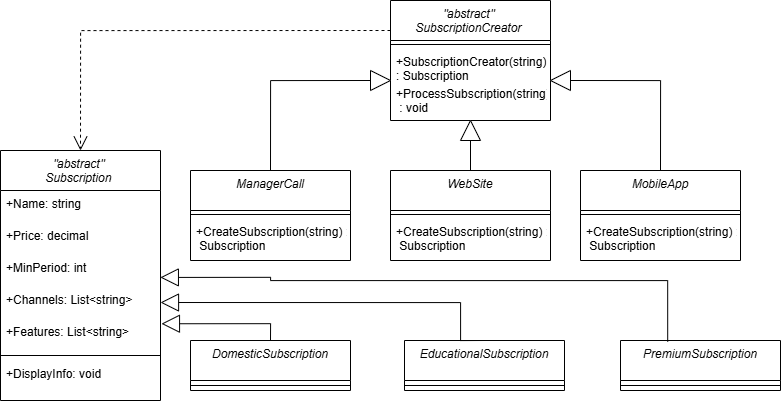

The diagram above was exported from draw.io. Its source (the exported page's mxGraphModel, read from the mxfile embedded in the PNG):
<mxGraphModel dx="2105" dy="1505" grid="1" gridSize="10" guides="1" tooltips="1" connect="1" arrows="1" fold="1" page="1" pageScale="1" pageWidth="827" pageHeight="1169" math="0" shadow="0">
  <root>
    <mxCell id="WIyWlLk6GJQsqaUBKTNV-0" />
    <mxCell id="WIyWlLk6GJQsqaUBKTNV-1" parent="WIyWlLk6GJQsqaUBKTNV-0" />
    <mxCell id="zkfFHV4jXpPFQw0GAbJ--0" value="&quot;abstract&quot; &#10;SubscriptionCreator " style="swimlane;fontStyle=2;align=center;verticalAlign=top;childLayout=stackLayout;horizontal=1;startSize=40;horizontalStack=0;resizeParent=1;resizeLast=0;collapsible=1;marginBottom=0;rounded=0;shadow=0;strokeWidth=1;" parent="WIyWlLk6GJQsqaUBKTNV-1" vertex="1">
      <mxGeometry x="320" y="30" width="160" height="120" as="geometry">
        <mxRectangle x="230" y="140" width="160" height="26" as="alternateBounds" />
      </mxGeometry>
    </mxCell>
    <mxCell id="zkfFHV4jXpPFQw0GAbJ--4" value="" style="line;html=1;strokeWidth=1;align=left;verticalAlign=middle;spacingTop=-1;spacingLeft=3;spacingRight=3;rotatable=0;labelPosition=right;points=[];portConstraint=eastwest;" parent="zkfFHV4jXpPFQw0GAbJ--0" vertex="1">
      <mxGeometry y="40" width="160" height="8" as="geometry" />
    </mxCell>
    <mxCell id="zkfFHV4jXpPFQw0GAbJ--5" value="+SubscriptionCreator(string) &#10;: Subscription" style="text;align=left;verticalAlign=top;spacingLeft=4;spacingRight=4;overflow=hidden;rotatable=0;points=[[0,0.5],[1,0.5]];portConstraint=eastwest;" parent="zkfFHV4jXpPFQw0GAbJ--0" vertex="1">
      <mxGeometry y="48" width="160" height="32" as="geometry" />
    </mxCell>
    <mxCell id="2hdSiwzL99WFhaykc5zZ-1" value="+ProcessSubscription(string)&#10; : void " style="text;align=left;verticalAlign=top;spacingLeft=4;spacingRight=4;overflow=hidden;rotatable=0;points=[[0,0.5],[1,0.5]];portConstraint=eastwest;" vertex="1" parent="zkfFHV4jXpPFQw0GAbJ--0">
      <mxGeometry y="80" width="160" height="32" as="geometry" />
    </mxCell>
    <mxCell id="2hdSiwzL99WFhaykc5zZ-2" value="WebSite" style="swimlane;fontStyle=2;align=center;verticalAlign=top;childLayout=stackLayout;horizontal=1;startSize=40;horizontalStack=0;resizeParent=1;resizeLast=0;collapsible=1;marginBottom=0;rounded=0;shadow=0;strokeWidth=1;" vertex="1" parent="WIyWlLk6GJQsqaUBKTNV-1">
      <mxGeometry x="320" y="200" width="160" height="90" as="geometry">
        <mxRectangle x="230" y="140" width="160" height="26" as="alternateBounds" />
      </mxGeometry>
    </mxCell>
    <mxCell id="2hdSiwzL99WFhaykc5zZ-3" value="" style="line;html=1;strokeWidth=1;align=left;verticalAlign=middle;spacingTop=-1;spacingLeft=3;spacingRight=3;rotatable=0;labelPosition=right;points=[];portConstraint=eastwest;" vertex="1" parent="2hdSiwzL99WFhaykc5zZ-2">
      <mxGeometry y="40" width="160" height="8" as="geometry" />
    </mxCell>
    <mxCell id="2hdSiwzL99WFhaykc5zZ-4" value="+CreateSubscription(string) :&#10; Subscription" style="text;align=left;verticalAlign=top;spacingLeft=4;spacingRight=4;overflow=hidden;rotatable=0;points=[[0,0.5],[1,0.5]];portConstraint=eastwest;" vertex="1" parent="2hdSiwzL99WFhaykc5zZ-2">
      <mxGeometry y="48" width="160" height="32" as="geometry" />
    </mxCell>
    <mxCell id="2hdSiwzL99WFhaykc5zZ-7" value="MobileApp" style="swimlane;fontStyle=2;align=center;verticalAlign=top;childLayout=stackLayout;horizontal=1;startSize=40;horizontalStack=0;resizeParent=1;resizeLast=0;collapsible=1;marginBottom=0;rounded=0;shadow=0;strokeWidth=1;" vertex="1" parent="WIyWlLk6GJQsqaUBKTNV-1">
      <mxGeometry x="510" y="200" width="160" height="90" as="geometry">
        <mxRectangle x="230" y="140" width="160" height="26" as="alternateBounds" />
      </mxGeometry>
    </mxCell>
    <mxCell id="2hdSiwzL99WFhaykc5zZ-8" value="" style="line;html=1;strokeWidth=1;align=left;verticalAlign=middle;spacingTop=-1;spacingLeft=3;spacingRight=3;rotatable=0;labelPosition=right;points=[];portConstraint=eastwest;" vertex="1" parent="2hdSiwzL99WFhaykc5zZ-7">
      <mxGeometry y="40" width="160" height="8" as="geometry" />
    </mxCell>
    <mxCell id="2hdSiwzL99WFhaykc5zZ-9" value="+CreateSubscription(string) :&#10; Subscription" style="text;align=left;verticalAlign=top;spacingLeft=4;spacingRight=4;overflow=hidden;rotatable=0;points=[[0,0.5],[1,0.5]];portConstraint=eastwest;" vertex="1" parent="2hdSiwzL99WFhaykc5zZ-7">
      <mxGeometry y="48" width="160" height="32" as="geometry" />
    </mxCell>
    <mxCell id="2hdSiwzL99WFhaykc5zZ-10" value="ManagerCall" style="swimlane;fontStyle=2;align=center;verticalAlign=top;childLayout=stackLayout;horizontal=1;startSize=40;horizontalStack=0;resizeParent=1;resizeLast=0;collapsible=1;marginBottom=0;rounded=0;shadow=0;strokeWidth=1;" vertex="1" parent="WIyWlLk6GJQsqaUBKTNV-1">
      <mxGeometry x="120" y="200" width="160" height="90" as="geometry">
        <mxRectangle x="230" y="140" width="160" height="26" as="alternateBounds" />
      </mxGeometry>
    </mxCell>
    <mxCell id="2hdSiwzL99WFhaykc5zZ-11" value="" style="line;html=1;strokeWidth=1;align=left;verticalAlign=middle;spacingTop=-1;spacingLeft=3;spacingRight=3;rotatable=0;labelPosition=right;points=[];portConstraint=eastwest;" vertex="1" parent="2hdSiwzL99WFhaykc5zZ-10">
      <mxGeometry y="40" width="160" height="8" as="geometry" />
    </mxCell>
    <mxCell id="2hdSiwzL99WFhaykc5zZ-12" value="+CreateSubscription(string) :&#10; Subscription" style="text;align=left;verticalAlign=top;spacingLeft=4;spacingRight=4;overflow=hidden;rotatable=0;points=[[0,0.5],[1,0.5]];portConstraint=eastwest;" vertex="1" parent="2hdSiwzL99WFhaykc5zZ-10">
      <mxGeometry y="48" width="160" height="32" as="geometry" />
    </mxCell>
    <mxCell id="2hdSiwzL99WFhaykc5zZ-22" value="&quot;abstract&quot; &#10;Subscription " style="swimlane;fontStyle=2;align=center;verticalAlign=top;childLayout=stackLayout;horizontal=1;startSize=40;horizontalStack=0;resizeParent=1;resizeLast=0;collapsible=1;marginBottom=0;rounded=0;shadow=0;strokeWidth=1;" vertex="1" parent="WIyWlLk6GJQsqaUBKTNV-1">
      <mxGeometry x="-70" y="180" width="160" height="250" as="geometry">
        <mxRectangle x="230" y="140" width="160" height="26" as="alternateBounds" />
      </mxGeometry>
    </mxCell>
    <mxCell id="2hdSiwzL99WFhaykc5zZ-23" value="+Name: string" style="text;align=left;verticalAlign=top;spacingLeft=4;spacingRight=4;overflow=hidden;rotatable=0;points=[[0,0.5],[1,0.5]];portConstraint=eastwest;" vertex="1" parent="2hdSiwzL99WFhaykc5zZ-22">
      <mxGeometry y="40" width="160" height="32" as="geometry" />
    </mxCell>
    <mxCell id="2hdSiwzL99WFhaykc5zZ-30" value="+Price: decimal" style="text;align=left;verticalAlign=top;spacingLeft=4;spacingRight=4;overflow=hidden;rotatable=0;points=[[0,0.5],[1,0.5]];portConstraint=eastwest;" vertex="1" parent="2hdSiwzL99WFhaykc5zZ-22">
      <mxGeometry y="72" width="160" height="32" as="geometry" />
    </mxCell>
    <mxCell id="2hdSiwzL99WFhaykc5zZ-32" value="+MinPeriod: int" style="text;align=left;verticalAlign=top;spacingLeft=4;spacingRight=4;overflow=hidden;rotatable=0;points=[[0,0.5],[1,0.5]];portConstraint=eastwest;" vertex="1" parent="2hdSiwzL99WFhaykc5zZ-22">
      <mxGeometry y="104" width="160" height="32" as="geometry" />
    </mxCell>
    <mxCell id="2hdSiwzL99WFhaykc5zZ-31" value="+Channels: List&lt;string&gt;" style="text;align=left;verticalAlign=top;spacingLeft=4;spacingRight=4;overflow=hidden;rotatable=0;points=[[0,0.5],[1,0.5]];portConstraint=eastwest;" vertex="1" parent="2hdSiwzL99WFhaykc5zZ-22">
      <mxGeometry y="136" width="160" height="32" as="geometry" />
    </mxCell>
    <mxCell id="2hdSiwzL99WFhaykc5zZ-33" value="+Features: List&lt;string&gt;" style="text;align=left;verticalAlign=top;spacingLeft=4;spacingRight=4;overflow=hidden;rotatable=0;points=[[0,0.5],[1,0.5]];portConstraint=eastwest;" vertex="1" parent="2hdSiwzL99WFhaykc5zZ-22">
      <mxGeometry y="168" width="160" height="32" as="geometry" />
    </mxCell>
    <mxCell id="2hdSiwzL99WFhaykc5zZ-24" value="" style="line;html=1;strokeWidth=1;align=left;verticalAlign=middle;spacingTop=-1;spacingLeft=3;spacingRight=3;rotatable=0;labelPosition=right;points=[];portConstraint=eastwest;" vertex="1" parent="2hdSiwzL99WFhaykc5zZ-22">
      <mxGeometry y="200" width="160" height="10" as="geometry" />
    </mxCell>
    <mxCell id="2hdSiwzL99WFhaykc5zZ-25" value="+DisplayInfo: void" style="text;align=left;verticalAlign=top;spacingLeft=4;spacingRight=4;overflow=hidden;rotatable=0;points=[[0,0.5],[1,0.5]];portConstraint=eastwest;" vertex="1" parent="2hdSiwzL99WFhaykc5zZ-22">
      <mxGeometry y="210" width="160" height="32" as="geometry" />
    </mxCell>
    <mxCell id="2hdSiwzL99WFhaykc5zZ-34" value="DomesticSubscription" style="swimlane;fontStyle=2;align=center;verticalAlign=top;childLayout=stackLayout;horizontal=1;startSize=40;horizontalStack=0;resizeParent=1;resizeLast=0;collapsible=1;marginBottom=0;rounded=0;shadow=0;strokeWidth=1;" vertex="1" parent="WIyWlLk6GJQsqaUBKTNV-1">
      <mxGeometry x="120" y="370" width="160" height="50" as="geometry">
        <mxRectangle x="230" y="140" width="160" height="26" as="alternateBounds" />
      </mxGeometry>
    </mxCell>
    <mxCell id="2hdSiwzL99WFhaykc5zZ-40" value="" style="line;html=1;strokeWidth=1;align=left;verticalAlign=middle;spacingTop=-1;spacingLeft=3;spacingRight=3;rotatable=0;labelPosition=right;points=[];portConstraint=eastwest;" vertex="1" parent="2hdSiwzL99WFhaykc5zZ-34">
      <mxGeometry y="40" width="160" height="10" as="geometry" />
    </mxCell>
    <mxCell id="2hdSiwzL99WFhaykc5zZ-42" value="EducationalSubscription" style="swimlane;fontStyle=2;align=center;verticalAlign=top;childLayout=stackLayout;horizontal=1;startSize=40;horizontalStack=0;resizeParent=1;resizeLast=0;collapsible=1;marginBottom=0;rounded=0;shadow=0;strokeWidth=1;" vertex="1" parent="WIyWlLk6GJQsqaUBKTNV-1">
      <mxGeometry x="334" y="370" width="160" height="50" as="geometry">
        <mxRectangle x="230" y="140" width="160" height="26" as="alternateBounds" />
      </mxGeometry>
    </mxCell>
    <mxCell id="2hdSiwzL99WFhaykc5zZ-43" value="" style="line;html=1;strokeWidth=1;align=left;verticalAlign=middle;spacingTop=-1;spacingLeft=3;spacingRight=3;rotatable=0;labelPosition=right;points=[];portConstraint=eastwest;" vertex="1" parent="2hdSiwzL99WFhaykc5zZ-42">
      <mxGeometry y="40" width="160" height="10" as="geometry" />
    </mxCell>
    <mxCell id="2hdSiwzL99WFhaykc5zZ-44" value="PremiumSubscription" style="swimlane;fontStyle=2;align=center;verticalAlign=top;childLayout=stackLayout;horizontal=1;startSize=40;horizontalStack=0;resizeParent=1;resizeLast=0;collapsible=1;marginBottom=0;rounded=0;shadow=0;strokeWidth=1;" vertex="1" parent="WIyWlLk6GJQsqaUBKTNV-1">
      <mxGeometry x="550" y="370" width="160" height="50" as="geometry">
        <mxRectangle x="230" y="140" width="160" height="26" as="alternateBounds" />
      </mxGeometry>
    </mxCell>
    <mxCell id="2hdSiwzL99WFhaykc5zZ-45" value="" style="line;html=1;strokeWidth=1;align=left;verticalAlign=middle;spacingTop=-1;spacingLeft=3;spacingRight=3;rotatable=0;labelPosition=right;points=[];portConstraint=eastwest;" vertex="1" parent="2hdSiwzL99WFhaykc5zZ-44">
      <mxGeometry y="40" width="160" height="10" as="geometry" />
    </mxCell>
    <mxCell id="2hdSiwzL99WFhaykc5zZ-49" value="" style="triangle;whiteSpace=wrap;html=1;rotation=0;" vertex="1" parent="WIyWlLk6GJQsqaUBKTNV-1">
      <mxGeometry x="300" y="100" width="20" height="20" as="geometry" />
    </mxCell>
    <mxCell id="2hdSiwzL99WFhaykc5zZ-51" value="" style="endArrow=none;html=1;rounded=0;fontSize=12;startSize=8;endSize=8;exitX=0.5;exitY=0;exitDx=0;exitDy=0;entryX=0;entryY=0.5;entryDx=0;entryDy=0;edgeStyle=orthogonalEdgeStyle;" edge="1" parent="WIyWlLk6GJQsqaUBKTNV-1" source="2hdSiwzL99WFhaykc5zZ-10" target="2hdSiwzL99WFhaykc5zZ-49">
      <mxGeometry width="50" height="50" relative="1" as="geometry">
        <mxPoint x="310" y="280" as="sourcePoint" />
        <mxPoint x="360" y="230" as="targetPoint" />
      </mxGeometry>
    </mxCell>
    <mxCell id="2hdSiwzL99WFhaykc5zZ-52" value="" style="endArrow=none;html=1;rounded=0;fontSize=12;startSize=8;endSize=8;exitX=0.5;exitY=0;exitDx=0;exitDy=0;edgeStyle=orthogonalEdgeStyle;entryX=0;entryY=0.5;entryDx=0;entryDy=0;" edge="1" parent="WIyWlLk6GJQsqaUBKTNV-1" source="2hdSiwzL99WFhaykc5zZ-7" target="2hdSiwzL99WFhaykc5zZ-53">
      <mxGeometry width="50" height="50" relative="1" as="geometry">
        <mxPoint x="330" y="250" as="sourcePoint" />
        <mxPoint x="550" y="110" as="targetPoint" />
      </mxGeometry>
    </mxCell>
    <mxCell id="2hdSiwzL99WFhaykc5zZ-53" value="" style="triangle;whiteSpace=wrap;html=1;rotation=-180;" vertex="1" parent="WIyWlLk6GJQsqaUBKTNV-1">
      <mxGeometry x="480" y="100" width="20" height="20" as="geometry" />
    </mxCell>
    <mxCell id="2hdSiwzL99WFhaykc5zZ-56" value="" style="triangle;whiteSpace=wrap;html=1;rotation=-90;" vertex="1" parent="WIyWlLk6GJQsqaUBKTNV-1">
      <mxGeometry x="390" y="150" width="20" height="20" as="geometry" />
    </mxCell>
    <mxCell id="2hdSiwzL99WFhaykc5zZ-59" value="" style="endArrow=none;html=1;rounded=0;fontSize=12;startSize=8;endSize=8;curved=1;entryX=0;entryY=0.5;entryDx=0;entryDy=0;exitX=0.5;exitY=0;exitDx=0;exitDy=0;" edge="1" parent="WIyWlLk6GJQsqaUBKTNV-1" source="2hdSiwzL99WFhaykc5zZ-2" target="2hdSiwzL99WFhaykc5zZ-56">
      <mxGeometry width="50" height="50" relative="1" as="geometry">
        <mxPoint x="370" y="230" as="sourcePoint" />
        <mxPoint x="420" y="180" as="targetPoint" />
      </mxGeometry>
    </mxCell>
    <mxCell id="2hdSiwzL99WFhaykc5zZ-60" value="" style="endArrow=open;endSize=12;dashed=1;html=1;rounded=0;fontSize=12;exitX=0;exitY=0.25;exitDx=0;exitDy=0;entryX=0.5;entryY=0;entryDx=0;entryDy=0;edgeStyle=orthogonalEdgeStyle;" edge="1" parent="WIyWlLk6GJQsqaUBKTNV-1" source="zkfFHV4jXpPFQw0GAbJ--0" target="2hdSiwzL99WFhaykc5zZ-22">
      <mxGeometry width="160" relative="1" as="geometry">
        <mxPoint x="310" y="160" as="sourcePoint" />
        <mxPoint x="470" y="160" as="targetPoint" />
      </mxGeometry>
    </mxCell>
    <mxCell id="2hdSiwzL99WFhaykc5zZ-61" value="" style="endArrow=block;endSize=16;endFill=0;html=1;rounded=0;fontSize=12;exitX=0.5;exitY=0;exitDx=0;exitDy=0;entryX=1.006;entryY=0.164;entryDx=0;entryDy=0;edgeStyle=orthogonalEdgeStyle;entryPerimeter=0;" edge="1" parent="WIyWlLk6GJQsqaUBKTNV-1" source="2hdSiwzL99WFhaykc5zZ-34" target="2hdSiwzL99WFhaykc5zZ-33">
      <mxGeometry width="160" relative="1" as="geometry">
        <mxPoint x="100" y="320" as="sourcePoint" />
        <mxPoint x="260" y="320" as="targetPoint" />
      </mxGeometry>
    </mxCell>
    <mxCell id="2hdSiwzL99WFhaykc5zZ-62" value="" style="endArrow=block;endSize=16;endFill=0;html=1;rounded=0;fontSize=12;exitX=0.5;exitY=0;exitDx=0;exitDy=0;entryX=1;entryY=0.5;entryDx=0;entryDy=0;edgeStyle=orthogonalEdgeStyle;" edge="1" parent="WIyWlLk6GJQsqaUBKTNV-1" source="2hdSiwzL99WFhaykc5zZ-42" target="2hdSiwzL99WFhaykc5zZ-31">
      <mxGeometry width="160" relative="1" as="geometry">
        <mxPoint x="370" y="368" as="sourcePoint" />
        <mxPoint x="260" y="330" as="targetPoint" />
        <Array as="points">
          <mxPoint x="390" y="370" />
          <mxPoint x="390" y="332" />
        </Array>
      </mxGeometry>
    </mxCell>
    <mxCell id="2hdSiwzL99WFhaykc5zZ-63" value="" style="endArrow=block;endSize=16;endFill=0;html=1;rounded=0;fontSize=12;exitX=0.295;exitY=0.023;exitDx=0;exitDy=0;edgeStyle=orthogonalEdgeStyle;entryX=0.999;entryY=0.717;entryDx=0;entryDy=0;entryPerimeter=0;exitPerimeter=0;" edge="1" parent="WIyWlLk6GJQsqaUBKTNV-1" source="2hdSiwzL99WFhaykc5zZ-44" target="2hdSiwzL99WFhaykc5zZ-32">
      <mxGeometry width="160" relative="1" as="geometry">
        <mxPoint x="550" y="388" as="sourcePoint" />
        <mxPoint x="150" y="320" as="targetPoint" />
        <Array as="points">
          <mxPoint x="597" y="310" />
          <mxPoint x="200" y="310" />
          <mxPoint x="200" y="307" />
        </Array>
      </mxGeometry>
    </mxCell>
  </root>
</mxGraphModel>